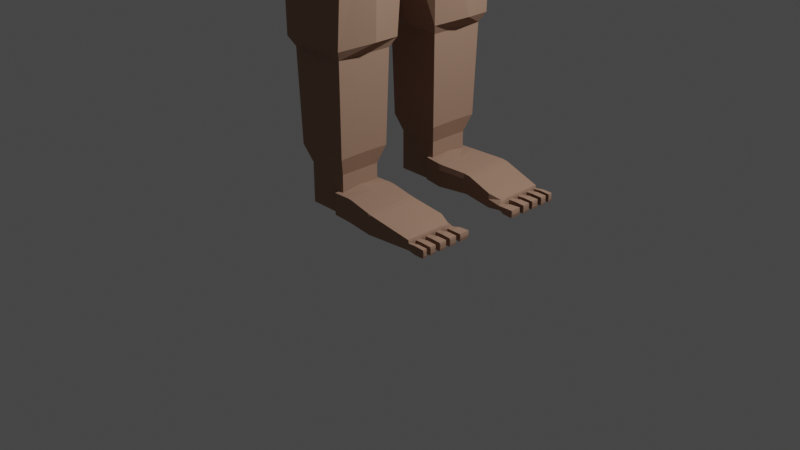 # Source: dwarf-2.blend  (saved by Blender 2.91.10; exported with 4.5.12 LTS)
import bpy
from mathutils import Matrix  # noqa: F401  (used for matrix-valued properties, if any)

bpy.ops.wm.read_factory_settings(use_empty=True)
scene = bpy.context.scene
scene.name = 'Scene'

# ---- collections
col_collection = bpy.data.collections.new('Collection'); scene.collection.children.link(col_collection)

# ---- materials (node trees are filled in below, after node groups)
mat_color_cara = bpy.data.materials.new('Color Cara')
mat_color_cara.alpha_threshold = 0.0
mat_color_cara.use_transparent_shadow = False
mat_color_cara.diffuse_color = (0.3672, 0.2257, 0.1604, 1.0)
mat_color_cara.roughness = 0.5
mat_color_cara.line_color = (0.0, 0.0, 0.0, 1.0)
mat_ojo = bpy.data.materials.new('Ojo')
mat_ojo.alpha_threshold = 0.0
mat_ojo.use_transparent_shadow = False
mat_ojo.roughness = 0.5
mat_material_001 = bpy.data.materials.new('Material.001')
mat_material_001.alpha_threshold = 0.0
mat_material_001.use_transparent_shadow = False
mat_material_001.roughness = 0.5
mat_material_003 = bpy.data.materials.new('Material.003')
mat_material_003.alpha_threshold = 0.0
mat_material_003.use_transparent_shadow = False
mat_material_003.roughness = 0.5

# ---- material node trees
mat_ojo.use_nodes = True; mat_ojo.node_tree.nodes.clear()
_N = mat_ojo.node_tree.nodes; _L = mat_ojo.node_tree.links
n0 = _N.new('ShaderNodeOutputMaterial'); n0.name = 'Material'; n0.location = (300, 300)
n1 = _N.new('ShaderNodeBsdfDiffuse'); n1.name = 'BSDF Difuso'; n1.location = (10, 300)
n1.inputs[0].default_value = (0.001031, 0.001031, 0.001031, 1.0)
_L.new(n1.outputs[0], n0.inputs[0])
n0.is_active_output = True
mat_material_001.use_nodes = True; mat_material_001.node_tree.nodes.clear()
_N = mat_material_001.node_tree.nodes; _L = mat_material_001.node_tree.links
n0 = _N.new('ShaderNodeOutputMaterial'); n0.name = 'Material'; n0.location = (300, 300)
n1 = _N.new('ShaderNodeBsdfDiffuse'); n1.name = 'BSDF Difuso'; n1.location = (10, 300)
n1.inputs[0].default_value = (0.7613, 0.7613, 0.7613, 1.0)
_L.new(n1.outputs[0], n0.inputs[0])
n0.is_active_output = True
mat_material_003.use_nodes = True; mat_material_003.node_tree.nodes.clear()
_N = mat_material_003.node_tree.nodes; _L = mat_material_003.node_tree.links
n0 = _N.new('ShaderNodeOutputMaterial'); n0.name = 'Material'; n0.location = (300, 300)
n1 = _N.new('ShaderNodeBsdfDiffuse'); n1.name = 'BSDF Difuso'; n1.location = (10, 300)
n1.inputs[0].default_value = (0.0668, 0.02875, 0.01445, 1.0)
_L.new(n1.outputs[0], n0.inputs[0])
n0.is_active_output = True

# ---- world
world_world = bpy.data.worlds.new('World'); scene.world = world_world
world_world.use_nodes = True; world_world.node_tree.nodes.clear()
_N = world_world.node_tree.nodes; _L = world_world.node_tree.links
n0 = _N.new('ShaderNodeOutputWorld'); n0.name = 'World Output'; n0.location = (300, 300)
n1 = _N.new('ShaderNodeBackground'); n1.name = 'Background'; n1.location = (10, 300)
n1.inputs[0].default_value = (0.05088, 0.05088, 0.05088, 1.0)
_L.new(n1.outputs[0], n0.inputs[0])
n0.is_active_output = True
world_world.color = (0.05088, 0.05088, 0.05088)
world_world.use_sun_shadow = False
world_world.sun_shadow_jitter_overblur = 0.0

# ---- cameras
cam_camera = bpy.data.cameras.new('Camera')
cam_camera.clip_end = 100.0
cam_camera.ortho_scale = 7.314

# ---- lights
light_light = bpy.data.lights.new('Light', 'POINT')
light_light.transmission_factor = 0.0
light_light.energy = 1000.0
light_light.shadow_soft_size = 0.1
light_light.shadow_maximum_resolution = 0.006
light_light.use_absolute_resolution = True

# ---- meshes
me_cube_001 = bpy.data.meshes.new('Cube.001')
me_cube_001.from_pydata([(0.5608, -0.7447, -1.424), (-0.5459, -0.6489, -1.374), (0.5557, -0.836, -0.008111), (-0.5218, -0.836, -0.008111), (0.7026, 0.0, -1.626), (0.06299, -0.8974, -1.568), (0.7108, -0.8519, -0.7613), (-0.5539, 0.0, -1.621), (-0.6553, -0.9583, -0.8643), (0.6921, 0.0, 0.1283), (0.08507, -0.9724, 0.1283), (-0.6125, 0.0, 0.1406), (-0.8293, 0.0, -0.8643), (0.09243, -1.146, -0.8643), (1.052, 0.0, -0.7876), (0.08507, 0.0, 0.4362), (0.5835, -0.8637, -0.1314), (-0.5495, -0.8637, -0.1314), (-0.7208, 0.0, -0.02274), (0.08507, -1.035, -0.02274), (0.7547, 0.0, -0.02274), (-0.7508, 0.0, -0.2491), (0.08507, -1.074, -0.2491), (0.8207, 0.0, -0.2491), (0.6683, -0.8067, -0.4209), (-0.5788, -0.8929, -0.3285), (0.6951, -0.954, -0.8643), (0.9351, -0.3304, -0.7598), (0.8121, -0.3276, -0.3652), (0.6127, -0.8918, -0.3285), (-0.7669, 0.0, -0.3707), (0.08507, -1.095, -0.3707), (0.8083, -0.3281, -0.4432), (0.6284, -0.9069, -0.4344), (-0.5945, -0.9086, -0.4344), (0.8561, 0.0, -0.3707), (0.6486, -0.8156, -0.4882), (-0.8142, 0.0, -0.7277), (0.08728, -1.147, -0.7277), (0.8797, -0.3298, -0.6722), (0.9602, 0.0, -0.7277), (0.6745, -0.9512, -0.7453), (-0.6406, -0.9547, -0.7453), (0.6732, -0.8419, -0.6857), (0.7383, -0.7933, -0.6275), (0.7281, -0.7798, -0.5146), (0.8484, -0.4078, -0.4806), (0.8946, -0.4101, -0.6169), (0.7329, -0.8282, -0.6591), (0.7114, -0.8052, -0.4862), (0.8512, -0.3783, -0.4468), (0.9137, -0.3798, -0.6473), (0.6151, -0.5644, -1.538), (0.6094, -0.5972, 0.04555), (-0.5187, -0.556, -1.557), (-0.5755, -0.5972, 0.07962), (-0.7237, -0.6659, -0.8643), (0.8133, -0.6774, -0.8643), (0.08507, -0.68, 0.2494), (-0.6169, -0.614, -0.08866), (0.6508, -0.614, -0.08866), (0.6945, -0.6311, -0.2972), (-0.6464, -0.6318, -0.2972), (0.799, -0.6468, -0.7607), (0.7249, -0.6182, -0.399), (-0.6623, -0.6413, -0.4094), (0.7114, -0.6238, -0.4705), (0.7545, -0.6404, -0.6804), (-0.7089, -0.6693, -0.7384), (0.7664, -0.6372, -0.4707), (0.8041, -0.6518, -0.6545), (0.7755, -0.6335, -0.5012), (0.7998, -0.6425, -0.6233), (-0.554, -0.4126, -1.584), (-0.5983, -0.4346, 0.1247), (-0.7688, -0.4735, -0.8643), (-0.6612, -0.4498, -0.06054), (-0.6909, -0.46, -0.2767), (-0.7069, -0.4654, -0.3929), (-0.7538, -0.4815, -0.7338), (0.6525, -0.4079, -1.576), (0.6447, -0.4402, 0.08085), (0.8929, -0.4861, -0.8643), (0.08507, -0.4876, 0.3291), (0.6951, -0.4498, -0.06054), (0.7483, -0.4596, -0.2767), (0.8571, -0.5118, -0.7603), (0.7621, -0.4942, -0.3846), (0.7528, -0.4977, -0.4589), (0.8079, -0.5079, -0.6769), (0.8026, -0.5268, -0.4605), (0.8508, -0.5357, -0.6514), (0.8066, -0.5372, -0.4924), (0.8402, -0.5433, -0.6206), (0.6325, -0.9108, -0.4619), (-0.5985, -0.9127, -0.4619), (0.6508, -0.8179, -0.5056), (-0.771, 0.0, -0.4022), (0.08507, -1.101, -0.4022), (0.8146, -0.3283, -0.4634), (0.8653, 0.0, -0.4022), (0.7133, -0.8072, -0.5015), (0.8567, -0.3784, -0.4645), (0.729, -0.781, -0.5245), (0.8525, -0.408, -0.4927), (0.7776, -0.6343, -0.512), (-0.6664, -0.6438, -0.4384), (0.8096, -0.5377, -0.5037), (-0.711, -0.4668, -0.4229), (-0.8095, 0.0, -0.6928), (0.08801, -1.137, -0.6928), (0.8727, -0.3296, -0.6498), (0.95, 0.0, -0.6928), (0.9076, -0.3796, -0.6277), (0.8901, -0.4098, -0.6036), (0.7974, -0.6416, -0.6114), (-0.7043, -0.6665, -0.7062), (0.8369, -0.5427, -0.6081), (-0.7492, -0.4799, -0.7005), (0.67, -0.9468, -0.7149), (-0.6361, -0.9502, -0.7149), (0.6708, -0.8393, -0.6664), (0.7308, -0.8259, -0.6422), (0.7373, -0.792, -0.6164), (0.6835, -0.9575, -0.9109), (-0.6496, -0.9604, -0.9079), (-0.8213, 0.0, -0.9146), (0.08949, -1.145, -0.9195), (1.036, 0.0, -0.827), (0.8004, -0.671, -0.9143), (-0.7171, -0.6727, -0.9106), (0.8773, -0.4824, -0.9165), (-0.7616, -0.4834, -0.9123), (-0.8103, 0.0, -0.9649), (0.08949, -1.13, -0.9747), (0.9716, 0.0, -0.9049), (0.7875, -0.6646, -0.9643), (-0.7076, -0.6655, -0.9568), (0.8616, -0.4788, -0.9687), (-0.7514, -0.4793, -0.9602), (0.6749, -0.947, -0.9575), (-0.641, -0.9485, -0.9515), (-0.5494, -0.2438, -1.618), (-0.608, -0.3524, 0.1332), (-0.8236, -0.2394, -0.8643), (-0.7151, -0.2499, -0.02631), (-0.7451, -0.2509, -0.2517), (-0.7612, -0.2514, -0.3728), (-0.8085, -0.2529, -0.7282), (0.6979, 0.0, -1.621), (0.6877, -0.249, 0.1238), (1.041, -0.257, -0.7945), (0.08507, -0.2535, 0.4261), (0.7491, -0.2499, -0.02631), (0.8138, -0.2508, -0.2517), (0.9278, -0.3476, -0.7598), (0.8074, -0.3433, -0.367), (0.8031, -0.3441, -0.4447), (0.8729, -0.3466, -0.6726), (0.8466, -0.3923, -0.4481), (0.9078, -0.3945, -0.6477), (0.8445, -0.42, -0.4817), (0.8895, -0.4226, -0.6173), (0.8485, -0.4202, -0.4937), (-0.7654, -0.2515, -0.4042), (-0.8038, -0.2528, -0.6935), (0.8851, -0.4224, -0.604), (1.021, -0.253, -0.8355), (-0.8156, -0.2531, -0.9144), (-0.8047, -0.2527, -0.9644), (0.9612, -0.2527, -0.9109), (0.6926, -0.2394, -1.616), (0.6827, -0.2711, 0.1188), (1.011, -0.2757, -0.8044), (0.08507, -0.2805, 0.4149), (0.7428, -0.273, -0.03026), (0.8063, -0.2749, -0.2546), (0.9196, -0.3665, -0.7599), (0.8021, -0.3607, -0.3691), (0.7972, -0.3619, -0.4463), (0.8654, -0.3652, -0.6731), (0.8415, -0.4078, -0.4495), (0.9012, -0.4108, -0.6481), (0.8401, -0.4335, -0.483), (0.8838, -0.4366, -0.6177), (0.844, -0.4338, -0.4949), (0.8795, -0.4363, -0.6045), (0.9972, -0.2762, -0.8415), (0.9497, -0.2788, -0.9176), (-0.5445, -0.2639, -1.614), (-0.6031, -0.3745, 0.1251), (-0.8173, -0.2664, -0.8643), (-0.7089, -0.273, -0.03026), (-0.7389, -0.275, -0.2546), (-0.7549, -0.2761, -0.3751), (-0.8021, -0.2793, -0.7289), (-0.7591, -0.2764, -0.4063), (-0.7975, -0.279, -0.6943), (-0.8094, -0.2797, -0.9142), (-0.7986, -0.2789, -0.964), (0.6735, -0.6204, 0.6374), (0.6593, -0.6837, 0.6232), (0.5345, -0.7199, 0.6593), (0.5345, -0.6423, 0.6914), (0.5345, 0.0, 0.741), (0.6955, 0.0, 0.6593), (0.6829, -0.5787, 0.6467), (0.5345, -0.5913, 0.7126), (0.693, -0.5339, 0.6568), (0.5345, -0.5364, 0.7353), (0.6943, -0.528, 0.6581), (0.5345, -0.5292, 0.7383), (0.2124, -0.8515, -1.525), (0.2264, -0.9314, 0.08734), (0.2702, -1.103, -0.8643), (0.2347, -0.9835, -0.05536), (0.2435, -1.019, -0.2729), (0.2482, -1.039, -0.3898), (0.262, -1.095, -0.733), (0.2494, -1.044, -0.4201), (0.2607, -1.09, -0.6994), (0.2647, -1.104, -0.9169), (0.2621, -1.09, -0.9695), (0.5719, -0.709, 0.6485), (0.5828, 0.0, 0.7165), (0.5762, -0.6357, 0.6752), (0.579, -0.5875, 0.6928), (0.5824, -0.5289, 0.7142), (0.582, -0.5356, 0.7118), (0.657, 0.0, 0.6788), (0.6403, -0.6256, 0.6503), (0.6474, -0.5817, 0.6625), (0.6561, -0.5283, 0.6773), (0.6551, -0.5345, 0.6756), (0.4418, -0.7812, -1.459), (0.4433, -0.8686, 0.02449), (0.55, -1.005, -0.8643), (0.4643, -0.9046, -0.1054), (0.4866, -0.9354, -0.3095), (0.4985, -0.9519, -0.4192), (0.5336, -1.0, -0.7411), (0.5016, -0.9562, -0.4476), (0.5302, -0.9957, -0.7096), (0.5405, -1.007, -0.913), (0.5339, -0.9958, -0.9616), (0.6295, -0.6923, 0.6318), (-0.7477, 0.0, -1.252), (0.08562, -1.034, -1.289), (0.8565, 0.0, -1.248), (0.7142, -0.628, -1.249), (-0.6532, -0.6242, -1.22), (0.7723, -0.4578, -1.266), (-0.6935, -0.4556, -1.234), (0.6264, -0.8544, -1.223), (-0.5914, -0.8481, -1.2), (0.8485, -0.2507, -1.25), (-0.7425, -0.2505, -1.25), (-0.7369, -0.2742, -1.248), (0.8397, -0.2746, -1.252), (0.2479, -0.9801, -1.27), (0.4971, -0.8973, -1.239), (-0.3275, -0.7932, -1.45), (-0.2841, -0.8894, 0.04531), (-0.3641, -1.04, -0.8643), (-0.3671, 0.0, 0.3016), (-0.3671, 0.0, -1.729), (-0.301, -0.9308, -0.08885), (-0.3188, -0.9639, -0.2974), (-0.3283, -0.9818, -0.4095), (-0.3564, -1.034, -0.7384), (-0.3168, -0.6296, 0.1461), (-0.3608, -0.4172, -1.731), (-0.3382, -0.4587, 0.2124), (-0.3308, -0.9864, -0.4385), (-0.3536, -1.029, -0.7062), (-0.3618, -1.041, -0.9125), (-0.3566, -1.028, -0.9606), (-0.3644, -0.2508, 0.2932), (-0.3644, -0.2494, -1.726), (-0.3613, -0.2748, 0.2838), (-0.3613, -0.2718, -1.722), (-0.3262, -0.9209, -1.235), (-0.07715, 0.0, 0.3879), (-0.05909, -0.6619, 0.2124), (-0.0668, -0.4772, 0.2872), (-0.07617, -0.2525, 0.3784), (-0.07509, -0.2785, 0.3679), (-0.0771, -0.86, -1.526), (-0.04738, -0.9426, 0.09852), (-0.07421, -1.121, -0.8643), (-0.05343, -0.9976, -0.04646), (-0.05981, -1.035, -0.2664), (-0.06324, -1.055, -0.3846), (-0.0733, -1.113, -0.7315), (-0.06413, -1.06, -0.4152), (-0.07232, -1.107, -0.6976), (-0.07527, -1.121, -0.917), (-0.07339, -1.107, -0.9696), (-0.06213, -0.9934, -1.27), (-0.006041, 0.0, -2.385), (0.003629, -0.2354, -2.273), (0.1743, -0.6264, -1.988), (0.03323, -0.6505, -1.999), (0.02432, -0.4803, -2.038), (0.006165, -0.2662, -2.241), (0.4883, 0.0, -1.988), (0.4348, -0.5947, -1.94), (0.4585, -0.4535, -1.969), (0.4875, -0.2821, -1.987), (0.4841, -0.3019, -1.986), (-0.1874, 0.0, -2.378), (-0.4412, 0.0, -2.087), (-0.09462, -0.6312, -1.973), (-0.3322, -0.5973, -1.912), (-0.118, -0.4687, -2.007), (-0.3735, -0.4479, -1.944), (-0.1613, -0.2363, -2.22), (-0.4385, -0.2444, -2.084), (-0.1559, -0.2655, -2.19), (-0.4328, -0.2682, -2.071), (0.08346, -0.7241, -1.793), (0.09449, -0.6272, -1.84), (0.2171, -0.6067, -1.812), (0.2373, -0.698, -1.755), (0.5557, 0.0, -1.709), (0.4217, 0.0, -1.83), (0.3733, -0.5726, -1.768), (0.4818, -0.6439, -1.612), (0.3943, -0.4503, -1.794), (0.5198, -0.4341, -1.663), (0.5523, -0.248, -1.705), (0.4197, -0.3016, -1.825), (0.4168, -0.3187, -1.821), (0.5486, -0.2695, -1.7), (-0.2186, -0.5806, -1.754), (-0.3104, -0.6622, -1.72), (-0.3741, -0.5952, -1.714), (-0.2412, -0.535, -1.708), (-0.01784, -0.6105, -1.809), (-0.0581, -0.7003, -1.791), (-0.06958, 0.9689, -6.537), (-0.09078, 0.7259, -2.167), (0.4067, 0.7716, -6.537), (0.1419, 0.5764, -2.064), (0.6039, 0.0, -6.537), (0.2289, 0.0, -1.942), (-0.5084, 0.0, -6.537), (-0.2688, 0.0, -1.885), (-0.5458, 0.7716, -6.537), (-0.3183, 0.58, -2.103), (-0.06958, 1.03, -2.3), (0.4473, 0.7988, -2.272), (0.5452, 0.0, -1.965), (-0.5313, 0.0, -1.909), (-0.6137, 0.777, -2.294), (0.8846, 0.9938, -2.917), (1.168, 0.0, -2.836), (-0.8745, 0.0, -2.836), (-0.7644, 0.9938, -2.836), (-0.06555, 1.283, -2.836), (1.58, 1.473, -4.056), (1.87, 0.0, -4.056), (-0.8745, 0.0, -4.056), (-0.7644, 0.9938, -4.056), (-0.06555, 1.763, -4.056), (1.251, 1.225, -5.927), (1.472, 0.0, -5.927), (-0.702, 0.0, -5.927), (-0.6038, 0.8298, -5.927), (-0.06931, 1.446, -5.927), (-0.0666, 1.713, -4.578), (1.604, 1.476, -4.578), (1.842, 0.0, -4.578), (-0.7542, 0.0, -4.578), (-0.6399, 0.8684, -4.578), (-0.06555, 1.55, -3.355), (1.381, 1.261, -3.355), (1.67, 0.0, -3.355), (-0.8745, 0.0, -3.355), (-0.7644, 0.9938, -3.355), (-0.07223, 1.461, -2.736), (-0.03077, 1.299, -2.274), (0.3555, 1.293, -2.274), (0.4514, 1.454, -2.791), (-0.02166, 4.2, -2.909), (0.4675, 4.2, -2.909), (0.4816, 4.167, -2.902), (-0.07847, 4.157, -2.9), (-0.08875, 2.911, -2.628), (0.4919, 2.921, -2.631), (-0.09755, 2.803, -2.602), (0.5434, 2.804, -2.602), (-0.09208, 1.559, -2.524), (0.4896, 1.611, -2.532), (0.5434, 2.593, -2.593), (-0.09755, 2.591, -2.593), (0.4919, 3.197, -2.691), (-0.08875, 3.186, -2.689), (0.2226, 4.147, -3.136), (0.2226, 4.247, -2.681), (0.2226, 4.161, -2.662), (0.2226, 4.062, -3.118), (0.2226, 2.975, -2.394), (0.2226, 2.872, -2.869), (0.2157, 2.813, -2.29), (0.2004, 2.79, -2.899), (0.2106, 1.65, -2.268), (0.1953, 1.628, -2.814), (0.2004, 2.588, -2.89), (0.2157, 2.611, -2.281), (0.2226, 3.135, -2.926), (0.2226, 3.238, -2.451), (0.0118, 4.189, -2.886), (0.2581, 4.183, -3.117), (0.2226, 4.247, -2.681), (0.5009, 4.193, -2.882), (0.5445, 4.454, -3.168), (-0.01233, 4.155, -3.102), (0.003856, 4.147, -3.136), (0.003856, 4.247, -2.681), (-0.01233, 4.24, -2.715), (0.4413, 4.147, -3.136), (0.4576, 4.155, -3.102), (0.4576, 4.24, -2.715), (0.4413, 4.247, -2.681), (0.003856, 4.062, -3.118), (-0.0191, 4.074, -3.091), (-0.0191, 4.161, -2.692), (0.003856, 4.161, -2.662), (0.4596, 4.078, -3.086), (0.4413, 4.062, -3.118), (0.4413, 4.161, -2.662), (0.4596, 4.162, -2.697), (-0.005951, 2.872, -2.869), (-0.02873, 2.876, -2.84), (0.4511, 2.975, -2.394), (0.4694, 2.967, -2.427), (-0.005951, 2.975, -2.394), (-0.02873, 2.967, -2.422), (0.4511, 2.872, -2.869), (0.4694, 2.879, -2.835), (-0.02834, 2.788, -2.867), (-0.04943, 2.789, -2.833), (0.4684, 2.811, -2.337), (0.49, 2.81, -2.37), (-0.04943, 2.81, -2.371), (-0.02842, 2.811, -2.337), (0.49, 2.79, -2.834), (0.4683, 2.788, -2.866), (-0.04463, 1.617, -2.748), (-0.02339, 1.625, -2.782), (0.4745, 1.639, -2.329), (0.4527, 1.642, -2.279), (-0.02348, 1.648, -2.284), (-0.04463, 1.637, -2.305), (0.454, 1.652, -2.783), (0.4761, 1.649, -2.75), (-0.04943, 2.607, -2.362), (-0.02842, 2.609, -2.328), (0.49, 2.586, -2.824), (0.4683, 2.586, -2.857), (-0.04943, 2.586, -2.824), (-0.02834, 2.586, -2.858), (0.49, 2.607, -2.361), (0.4684, 2.609, -2.328), (-0.02873, 3.232, -2.48), (-0.005951, 3.238, -2.451), (0.4694, 3.143, -2.893), (0.4511, 3.135, -2.926), (-0.02873, 3.141, -2.897), (-0.005951, 3.135, -2.926), (0.4694, 3.232, -2.485), (0.4511, 3.238, -2.451), (0.02486, 4.181, -3.119), (0.02486, 4.181, -3.119), (0.4558, 4.247, -2.681), (0.4558, 4.247, -2.681), (0.4913, 4.185, -3.115), (0.4913, 4.185, -3.115), (-0.01066, 4.247, -2.681), (-0.01066, 4.247, -2.681), (0.223, 4.828, -3.046), (0.5314, 4.296, -2.884), (-0.02019, 4.292, -2.888), (0.2575, 4.285, -3.149), (0.2226, 4.353, -2.673), (-0.04046, 4.353, -2.673), (-0.04046, 4.353, -2.673), (0.4856, 4.353, -2.673), (0.4856, 4.353, -2.673), (-0.005464, 4.283, -3.151), (-0.005464, 4.283, -3.151), (0.5206, 4.287, -3.147), (0.5206, 4.287, -3.147), (0.5686, 4.66, -2.891), (-0.06284, 4.655, -2.897), (0.3947, 4.664, -3.195), (0.2226, 4.716, -2.713), (-0.07856, 4.716, -2.713), (-0.07856, 4.716, -2.713), (0.5237, 4.716, -2.713), (0.5237, 4.716, -2.713), (-0.04598, 4.645, -3.198), (-0.04598, 4.645, -3.198), (0.5653, 4.665, -3.194), (0.5653, 4.665, -3.194), (0.5117, 4.828, -3.046), (-0.06917, 4.837, -3.047), (0.1943, 4.677, -3.148), (0.2226, 4.883, -2.776), (-0.0528, 4.883, -2.776), (-0.0528, 4.883, -2.776), (0.4979, 4.883, -2.776), (0.4979, 4.883, -2.776), (-0.08103, 4.677, -3.148), (0.4697, 4.677, -3.148), (0.4697, 4.677, -3.148), (0.3955, 4.452, -3.168), (-0.02572, 4.464, -3.174), (-0.02572, 4.464, -3.174), (-0.05951, 4.535, -2.693), (-0.04151, 4.474, -2.893), (0.5445, 4.454, -3.168), (0.55, 4.478, -2.887), (0.5046, 4.535, -2.693), (-0.05951, 4.535, -2.693), (0.2226, 4.535, -2.693), (0.5046, 4.535, -2.693), (0.3673, 4.828, -3.046), (0.2228, 4.855, -2.911), (0.4979, 4.883, -2.776), (0.5048, 4.855, -2.911), (0.3602, 4.883, -2.776), (0.07807, 4.828, -3.046), (0.07807, 4.883, -2.776), (0.07807, 4.855, -2.912), (-0.05935, 4.855, -2.912), (0.2228, 4.855, -2.911), (0.3638, 4.855, -2.911), (0.3706, 4.883, -2.776), (0.3714, 4.855, -2.911), (0.3492, 4.883, -2.776), (0.3501, 4.855, -2.911), (0.2297, 4.883, -2.776), (0.2288, 4.855, -2.911), (0.2135, 4.855, -2.911), (0.2135, 4.883, -2.776), (0.08712, 4.855, -2.912), (0.08626, 4.883, -2.776), (0.07004, 4.855, -2.912), (0.07004, 4.883, -2.776), (0.3747, 5.181, -2.86), (0.3755, 5.154, -2.995), (0.5089, 5.154, -2.994), (0.502, 5.181, -2.86), (0.502, 5.181, -2.86), (0.502, 5.181, -2.86), (-0.03605, 5.186, -2.851), (-0.0426, 5.158, -2.987), (0.08679, 5.158, -2.986), (0.08679, 5.186, -2.851), (-0.03605, 5.186, -2.851), (0.103, 5.186, -2.851), (0.1039, 5.158, -2.986), (0.2302, 5.158, -2.986), (0.2302, 5.186, -2.851), (0.366, 5.186, -2.851), (0.2464, 5.186, -2.851), (0.2456, 5.158, -2.986), (0.3668, 5.158, -2.986), (0.396, 4.899, -3.518), (0.5123, 4.9, -3.517), (0.5194, 4.518, -3.291), (0.5374, 4.695, -3.336), (0.3961, 4.694, -3.337), (0.3966, 4.517, -3.292), (0.5219, 4.667, -3.445), (0.5392, 4.843, -3.398), (0.4008, 4.842, -3.399), (0.4029, 4.666, -3.446), (0.5618, 4.674, -3.226), (0.3995, 4.672, -3.226), (0.4002, 4.47, -3.201), (0.5419, 4.471, -3.2), (0.4524, 4.962, -3.463), (0.4423, 4.958, -3.486), (0.5715, 4.959, -3.485), (0.5874, 4.963, -3.462), (0.1422, 0.5718, -2.022), (-0.09074, 0.7258, -2.131), (0.2287, 0.0, -1.939), (-0.3153, 0.5735, -2.056), (-0.2601, 0.0, -1.873), (-0.004888, 0.0, -2.401), (0.004454, -0.2355, -2.291), (0.1753, -0.6278, -1.991), (0.03324, -0.6521, -2.005), (0.02457, -0.4808, -2.052), (0.006915, -0.2663, -2.26), (0.4918, 0.0, -1.993), (0.4378, -0.5959, -1.946), (0.4617, -0.4537, -1.974), (0.4909, -0.281, -1.993), (0.4875, -0.3009, -1.992), (-0.1929, 0.3776, -9.425), (-0.355, 0.2155, -6.705), (-0.1929, 0.8089, -9.425), (-0.355, 0.8835, -6.705), (0.2385, 0.3776, -9.427), (0.4006, 0.2155, -6.705), (0.2385, 0.8089, -9.427), (0.4006, 0.8835, -6.705), (-0.39, 0.1805, -6.855), (-0.39, 0.9185, -6.855), (0.4356, 0.9185, -6.855), (0.4356, 0.1805, -6.855), (-0.3312, 0.9473, -8.179), (0.3768, 0.9473, -8.179), (0.3768, 0.2392, -8.179), (-0.3312, 0.2392, -8.179), (-0.255, 0.8711, -9.24), (0.3007, 0.8711, -9.24), (0.3007, 0.3154, -9.24), (-0.255, 0.3154, -9.24), (-0.2776, 0.2928, -8.28), (-0.2776, 0.8937, -8.28), (0.3233, 0.8937, -8.28), (0.3233, 0.2928, -8.28), (-0.1929, 0.5933, -9.425), (-0.355, 0.5933, -6.705), (0.2385, 0.5933, -9.425), (0.4006, 0.5933, -6.705), (0.5072, 0.5933, -6.855), (-0.4401, 0.5933, -6.855), (-0.3813, 0.5933, -8.179), (0.4813, 0.5933, -8.14), (0.3007, 0.5933, -9.233), (0.3233, 0.5933, -8.28), (0.02282, 0.8089, -9.425), (0.02282, 0.8835, -6.705), (0.02282, 0.3776, -9.425), (0.02282, 0.0, -6.705), (0.02282, 0.0, -6.855), (0.02282, 0.981, -6.855), (0.02282, 1.01, -8.179), (0.02282, 0.1789, -8.179), (0.02282, 0.3154, -9.233), (0.02282, 0.8711, -9.233), (0.02282, 0.2928, -8.28), (0.02282, 0.8937, -8.28), (-0.429, 0.4884, -9.268), (-0.429, 0.6982, -9.268), (-0.4235, 0.5933, -9.325), (-0.4539, 0.7018, -8.329), (-0.4539, 0.4847, -8.329), (-0.4468, 0.5933, -8.235), (-0.1929, 0.5933, -9.624), (-0.1929, 0.3776, -9.624), (0.02282, 0.8089, -9.625), (-0.1929, 0.8089, -9.624), (0.2385, 0.5933, -9.625), (0.02282, 0.3776, -9.625), (0.2385, 0.5933, -9.58), (-0.1929, 0.5933, -9.844), (-0.1929, 0.3776, -9.844), (0.02282, 0.8089, -9.844), (-0.1929, 0.8089, -9.844), (0.2385, 0.5933, -9.844), (0.2385, 0.8089, -9.844), (0.02282, 0.3776, -9.844), (0.2385, 0.3776, -9.844), (0.02282, 0.5933, -9.844), (0.2385, 0.5933, -9.835), (0.1878, 0.3423, -9.835), (0.1878, 0.8682, -9.835), (1.19, 0.6002, -9.835), (1.2, 0.317, -9.824), (1.189, 0.8367, -9.837), (0.432, 0.5933, -9.844), (0.3916, 0.3183, -9.844), (0.3916, 0.8682, -9.844), (0.749, 0.5933, -9.831), (0.7256, 0.3666, -9.831), (0.7256, 0.9257, -9.831), (1.062, 0.5933, -9.698), (1.062, 0.5933, -9.844), (1.059, 0.3183, -9.844), (1.188, 0.8653, -9.837), (1.19, 0.4722, -9.836), (1.189, 0.7268, -9.838), (1.2, 0.383, -9.824), (1.19, 0.5241, -9.836), (1.19, 0.6512, -9.835), (1.189, 0.7745, -9.838), (0.02282, 0.8089, -9.759), (0.02282, 0.3776, -9.759), (0.2385, 0.3776, -9.759), (-0.1929, 0.8089, -9.759), (-0.1929, 0.3776, -9.759), (-0.1929, 0.5933, -9.759), (0.2385, 0.8089, -9.759), (0.1878, 0.3423, -9.759), (0.1878, 0.8682, -9.759), (1.19, 0.6002, -9.768), (1.2, 0.317, -9.779), (1.189, 0.8367, -9.766), (0.3916, 0.8682, -9.759), (0.3916, 0.3183, -9.759), (0.7256, 0.9257, -9.759), (0.7256, 0.3666, -9.759), (1.188, 0.8653, -9.766), (1.059, 0.3183, -9.759), (1.19, 0.4722, -9.766), (1.189, 0.7268, -9.765), (1.2, 0.383, -9.779), (1.19, 0.5241, -9.766), (1.19, 0.6512, -9.768), (1.189, 0.7745, -9.765), (1.229, 0.3125, -9.775), (1.229, 0.388, -9.775), (1.229, 0.388, -9.827), (1.229, 0.3125, -9.827), (1.263, 0.3006, -9.767), (1.263, 0.4003, -9.836), (1.263, 0.4003, -9.767), (1.263, 0.3006, -9.836), (1.384, 0.3007, -9.792), (1.378, 0.2945, -9.762), (1.378, 0.2945, -9.84), (1.384, 0.3007, -9.811), (1.378, 0.4077, -9.84), (1.384, 0.4016, -9.811), (1.378, 0.4077, -9.762), (1.384, 0.4016, -9.792), (1.218, 0.5275, -9.838), (1.218, 0.4692, -9.838), (1.218, 0.5275, -9.764), (1.218, 0.4692, -9.764), (1.274, 0.5369, -9.847), (1.274, 0.5369, -9.756), (1.274, 0.4604, -9.756), (1.274, 0.4604, -9.847), (1.384, 0.834, -9.821), (1.379, 0.8292, -9.844), (1.378, 0.8751, -9.844), (1.383, 0.8703, -9.821), (1.378, 0.8751, -9.759), (1.383, 0.8703, -9.782), (1.384, 0.4629, -9.821), (1.379, 0.458, -9.844), (1.379, 0.5406, -9.844), (1.384, 0.5358, -9.821), (1.379, 0.5406, -9.759), (1.384, 0.5358, -9.782), (1.384, 0.5918, -9.821), (1.379, 0.5869, -9.844), (1.379, 0.6667, -9.844), (1.384, 0.662, -9.821), (1.379, 0.6667, -9.759), (1.384, 0.662, -9.782), (1.384, 0.7223, -9.821), (1.379, 0.7175, -9.844), (1.379, 0.7861, -9.844), (1.384, 0.7813, -9.821), (1.379, 0.7861, -9.759), (1.384, 0.7813, -9.782), (1.384, 0.5918, -9.782), (1.379, 0.5869, -9.759), (1.384, 0.834, -9.782), (1.379, 0.8292, -9.759), (1.384, 0.4629, -9.782), (1.379, 0.458, -9.759), (1.384, 0.7223, -9.782), (1.379, 0.7175, -9.759), (1.275, 0.5886, -9.757), (1.275, 0.5886, -9.846), (1.275, 0.6638, -9.846), (1.275, 0.6638, -9.757), (1.212, 0.5981, -9.766), (1.212, 0.5981, -9.836), (1.212, 0.6535, -9.836), (1.212, 0.6535, -9.766), (1.275, 0.7181, -9.847), (1.275, 0.7841, -9.847), (1.275, 0.7181, -9.756), (1.275, 0.7841, -9.756), (1.21, 0.7242, -9.841), (1.21, 0.7242, -9.762), (1.21, 0.7773, -9.841), (1.21, 0.7773, -9.762), (1.276, 0.8306, -9.846), (1.275, 0.8724, -9.846), (1.276, 0.8306, -9.756), (1.275, 0.8724, -9.756), (1.207, 0.8354, -9.839), (1.207, 0.8354, -9.764), (1.206, 0.8668, -9.839), (1.206, 0.8668, -9.764), (0.2385, 0.8016, -9.626), (0.2385, 0.8089, -9.649), (0.2337, 0.8089, -9.625), (0.2385, 0.8089, -9.601), (0.2385, 0.3776, -9.685), (0.2385, 0.3834, -9.625), (0.2385, 0.3776, -9.601), (0.2337, 0.3776, -9.625), (0.1857, 0.8634, -9.609), (0.1878, 0.8682, -9.634), (0.1878, 0.3423, -9.659), (0.187, 0.3475, -9.597), (1.189, 0.5976, -9.756), (1.182, 0.5933, -9.735), (1.182, 0.8336, -9.735), (1.188, 0.8358, -9.757), (1.191, 0.3449, -9.749), (1.182, 0.3602, -9.735), (0.3916, 0.8682, -9.626), (0.3916, 0.3183, -9.664), (0.7256, 0.9257, -9.644), (0.7256, 0.3666, -9.68), (1.184, 0.8636, -9.736), (1.187, 0.8661, -9.757), (1.059, 0.3183, -9.756), (1.059, 0.3234, -9.698), (1.182, 0.4664, -9.735), (1.189, 0.4702, -9.756), (1.182, 0.7229, -9.735), (1.188, 0.7257, -9.757), (1.182, 0.4115, -9.735), (1.191, 0.4031, -9.749), (1.182, 0.5298, -9.735), (1.189, 0.5261, -9.756), (1.182, 0.6581, -9.735), (1.189, 0.6537, -9.756), (1.182, 0.7783, -9.735), (1.188, 0.7755, -9.757), (0.4007, 0.5933, -9.598), (0.4632, 0.5933, -9.604), (0.718, 0.5933, -9.62), (0.78, 0.5933, -9.629), (0.3611, 0.8634, -9.603), (0.4228, 0.8686, -9.604), (0.3916, 0.8682, -9.626), (0.4243, 0.328, -9.604), (0.3616, 0.327, -9.601), (0.3916, 0.3183, -9.663), (0.6953, 0.9156, -9.62), (0.7572, 0.9169, -9.63), (0.7256, 0.9257, -9.644), (0.7567, 0.3672, -9.629), (0.6946, 0.3671, -9.62), (0.7256, 0.3667, -9.68), (-0.06632, 0.9365, -6.63), (0.3769, 0.7529, -6.63), (0.5605, 0.0, -6.63), (-0.4747, 0.0, -6.63), (-0.5095, 0.7529, -6.63), (0.5238, 5.429, -3.028), (0.5265, 5.46, -3.05), (0.5265, 5.46, -3.05), (0.524, 5.431, -3.03), (0.5308, 5.403, -3.165), (0.4992, 5.439, -3.153), (0.5265, 5.46, -3.05), (0.524, 5.431, -3.03), (0.4316, 5.46, -3.05), (0.3966, 5.431, -3.03), (0.3975, 5.403, -3.165), (0.4322, 5.439, -3.153), (0.006376, 5.438, -3.026), (0.01115, 5.466, -3.045), (0.01115, 5.466, -3.045), (0.006205, 5.437, -3.025), (0.1149, 5.438, -3.026), (0.08563, 5.46, -3.077), (0.03948, 5.449, -3.132), (0.0005857, 5.413, -3.146), (0.08563, 5.449, -3.132), (0.1149, 5.413, -3.146), (0.3583, 5.461, -3.075), (0.3882, 5.44, -3.024), (0.389, 5.414, -3.15), (0.3587, 5.448, -3.137), (0.3125, 5.461, -3.075), (0.2769, 5.44, -3.024), (0.2761, 5.414, -3.151), (0.3122, 5.448, -3.137), (0.2342, 5.46, -3.075), (0.2631, 5.439, -3.024), (0.2631, 5.413, -3.151), (0.2342, 5.448, -3.137), (0.1449, 5.413, -3.151), (0.1817, 5.448, -3.137), (0.1813, 5.46, -3.075), (0.1441, 5.439, -3.024), (0.5444, 0.7768, -6.483), (0.7438, 0.0, -6.483), (-0.5258, 0.0, -6.483), (-0.551, 0.7768, -6.483), (-0.06956, 0.9762, -6.483)], [], [(270, 55, 3, 262), (60, 53, 2, 16), (266, 262, 3, 17), (168, 144, 12, 126), (145, 143, 11, 18), (275, 263, 8, 125), (221, 214, 13, 127), (215, 213, 10, 19), (129, 57, 26, 124), (174, 83, 207, 209), (322, 321, 302, 301), (216, 215, 19, 22), (146, 145, 18, 21), (267, 266, 17, 25), (61, 60, 16, 29), (66, 64, 24, 36), (268, 267, 25, 34), (147, 146, 21, 30), (217, 216, 22, 31), (63, 6, 26, 57), (39, 27, 14, 40), (36, 24, 29, 33), (156, 28, 23, 154), (96, 36, 33, 94), (28, 32, 35, 23), (219, 217, 31, 98), (164, 147, 30, 97), (273, 268, 34, 95), (158, 39, 51, 160), (63, 67, 43, 6), (263, 269, 42, 8), (144, 148, 37, 12), (214, 218, 38, 13), (6, 43, 41, 26), (111, 39, 40, 112), (105, 71, 45, 103), (66, 36, 49, 69), (121, 43, 48, 122), (99, 32, 50, 102), (103, 45, 49, 101), (161, 46, 50, 159), (114, 47, 51, 113), (72, 44, 48, 70), (93, 72, 70, 91), (45, 71, 69, 49), (88, 66, 69, 90), (107, 92, 71, 105), (8, 42, 68, 56), (86, 89, 67, 63), (43, 67, 70, 48), (95, 34, 65, 106), (24, 64, 61, 29), (86, 63, 57, 82), (34, 25, 62, 65), (88, 87, 64, 66), (85, 84, 60, 61), (25, 17, 59, 62), (15, 152, 211, 204), (131, 82, 57, 129), (17, 3, 55, 59), (125, 8, 56, 130), (84, 81, 53, 60), (272, 74, 55, 270), (339, 287, 261, 335), (280, 271, 73, 189), (279, 190, 74, 272), (175, 172, 81, 84), (187, 173, 82, 131), (2, 53, 200, 201), (176, 175, 84, 85), (179, 178, 87, 88), (177, 86, 82, 173), (177, 180, 89, 86), (185, 183, 92, 107), (179, 88, 90, 181), (184, 93, 91, 182), (71, 92, 90, 69), (56, 68, 79, 75), (67, 89, 91, 70), (106, 65, 78, 108), (64, 87, 85, 61), (65, 62, 77, 78), (62, 59, 76, 77), (59, 55, 74, 76), (130, 56, 75, 132), (116, 106, 108, 118), (186, 185, 107, 117), (120, 95, 106, 116), (117, 107, 105, 115), (46, 104, 102, 50), (123, 103, 101, 122), (111, 99, 102, 113), (36, 96, 101, 49), (115, 105, 103, 123), (32, 99, 100, 35), (274, 273, 95, 120), (165, 164, 97, 109), (220, 219, 98, 110), (121, 96, 94, 119), (43, 121, 119, 41), (218, 220, 110, 38), (148, 165, 109, 37), (269, 274, 120, 42), (72, 115, 123, 44), (39, 111, 113, 51), (44, 123, 122, 48), (93, 117, 115, 72), (42, 120, 116, 68), (184, 186, 117, 93), (68, 116, 118, 79), (104, 114, 113, 102), (96, 121, 122, 101), (99, 111, 112, 100), (137, 130, 132, 139), (188, 187, 131, 138), (141, 125, 130, 137), (138, 131, 129, 136), (136, 129, 124, 140), (222, 221, 127, 134), (276, 275, 125, 141), (169, 168, 126, 133), (256, 169, 133, 246), (281, 276, 141, 254), (259, 222, 134, 247), (249, 136, 140, 253), (251, 138, 136, 249), (254, 141, 137, 250), (258, 188, 138, 251), (250, 137, 139, 252), (248, 135, 170, 255), (257, 199, 169, 256), (199, 198, 168, 169), (135, 128, 167, 170), (47, 114, 166, 162), (195, 197, 165, 148), (197, 196, 164, 165), (114, 104, 163, 166), (47, 162, 160, 51), (32, 157, 159, 50), (104, 46, 161, 163), (27, 39, 158, 155), (27, 155, 151, 14), (32, 28, 156, 157), (23, 20, 153, 154), (172, 150, 210, 208), (128, 14, 151, 167), (20, 9, 150, 153), (264, 11, 143, 277), (265, 278, 142, 7), (183, 161, 159, 181), (191, 195, 148, 144), (180, 158, 160, 182), (196, 194, 147, 164), (178, 156, 154, 176), (194, 193, 146, 147), (193, 192, 145, 146), (192, 190, 143, 145), (198, 191, 144, 168), (132, 75, 191, 198), (76, 74, 190, 192), (77, 76, 192, 193), (78, 77, 193, 194), (87, 178, 176, 85), (108, 78, 194, 196), (89, 180, 182, 91), (75, 79, 195, 191), (92, 183, 181, 90), (118, 108, 196, 197), (79, 118, 197, 195), (139, 132, 198, 199), (252, 139, 199, 257), (255, 170, 188, 258), (170, 167, 187, 188), (162, 166, 186, 184), (166, 163, 185, 186), (162, 184, 182, 160), (157, 179, 181, 159), (163, 161, 183, 185), (155, 158, 180, 177), (155, 177, 173, 151), (157, 156, 178, 179), (154, 153, 175, 176), (83, 58, 203, 207), (167, 151, 173, 187), (153, 150, 172, 175), (277, 143, 190, 279), (278, 280, 189, 142), (225, 203, 202, 223), (226, 207, 203, 225), (228, 209, 207, 226), (224, 204, 211, 227), (227, 211, 209, 228), (58, 10, 202, 203), (53, 81, 206, 200), (152, 174, 209, 211), (150, 9, 205, 210), (81, 172, 208, 206), (235, 2, 201, 245), (10, 213, 223, 202), (232, 227, 228, 233), (229, 224, 227, 232), (233, 228, 226, 231), (231, 226, 225, 230), (230, 225, 223, 245), (321, 338, 312, 302), (327, 234, 212, 323), (260, 244, 222, 259), (244, 243, 221, 222), (240, 242, 220, 218), (242, 241, 219, 220), (4, 149, 330, 324), (336, 335, 261, 1, 54), (236, 240, 218, 214), (241, 239, 217, 219), (239, 238, 216, 217), (238, 237, 215, 216), (326, 322, 301, 306), (237, 235, 213, 215), (243, 236, 214, 221), (124, 26, 236, 243), (16, 2, 235, 237), (171, 80, 329, 333), (29, 16, 237, 238), (33, 29, 238, 239), (94, 33, 239, 241), (26, 41, 240, 236), (328, 326, 306, 307), (332, 328, 307, 309), (119, 94, 241, 242), (41, 119, 242, 240), (140, 124, 243, 244), (253, 140, 244, 260), (325, 331, 308, 305), (331, 332, 309, 308), (200, 230, 245, 201), (206, 231, 230, 200), (208, 233, 231, 206), (205, 229, 232, 210), (210, 232, 233, 208), (213, 235, 245, 223), (0, 253, 260, 234), (234, 260, 259, 212), (149, 255, 258, 171), (73, 252, 257, 189), (189, 257, 256, 142), (4, 248, 255, 149), (54, 250, 252, 73), (171, 258, 251, 80), (1, 254, 250, 54), (80, 251, 249, 52), (52, 249, 253, 0), (212, 259, 247, 5), (261, 281, 254, 1), (142, 256, 246, 7), (287, 298, 281, 261), (278, 265, 311, 317), (285, 277, 279, 286), (334, 337, 271, 315, 313), (282, 264, 277, 285), (298, 297, 276, 281), (297, 296, 275, 276), (293, 295, 274, 269), (295, 294, 273, 274), (286, 279, 272, 284), (271, 280, 319, 315), (149, 171, 333, 330), (284, 272, 270, 283), (289, 293, 269, 263), (294, 292, 268, 273), (292, 291, 267, 268), (291, 290, 266, 267), (296, 289, 263, 275), (290, 288, 262, 266), (283, 270, 262, 288), (338, 334, 313, 312), (323, 212, 5, 320), (58, 283, 288, 10), (19, 10, 288, 290), (127, 13, 289, 296), (22, 19, 290, 291), (31, 22, 291, 292), (98, 31, 292, 294), (13, 38, 293, 289), (83, 284, 283, 58), (52, 0, 234, 327), (271, 337, 336, 54, 73), (174, 286, 284, 83), (110, 98, 294, 295), (38, 110, 295, 293), (134, 127, 296, 297), (247, 134, 297, 298), (15, 282, 285, 152), (280, 278, 317, 319), (152, 285, 286, 174), (80, 52, 327, 329), (5, 247, 298, 287), (301, 302, 596, 595), (309, 307, 601, 603), (304, 300, 594, 598), (307, 306, 600, 601), (300, 299, 593, 594), (308, 309, 603, 602), (303, 304, 598, 597), (306, 301, 595, 600), (316, 318, 319, 317), (310, 316, 317, 311), (318, 314, 315, 319), (314, 312, 313, 315), (303, 302, 312, 314), (304, 303, 314, 318), (299, 300, 316, 310), (300, 304, 318, 316), (334, 335, 336, 337), (323, 320, 321, 322), (327, 323, 322, 326), (326, 328, 329, 327), (328, 332, 333, 329), (331, 325, 324, 330), (332, 331, 330, 333), (339, 335, 334, 338), (320, 339, 338, 321), (320, 5, 287, 339), (350, 341, 343, 351), (351, 343, 345, 352), (349, 347, 592, 591), (353, 347, 349, 354), (354, 349, 341, 350), (346, 348, 856, 855), (358, 354, 350, 359), (357, 353, 354, 358), (355, 351, 352, 356), (350, 351, 382, 381), (375, 359, 355, 376), (376, 355, 356, 377), (378, 357, 358, 379), (379, 358, 359, 375), (374, 363, 364, 370), (373, 362, 363, 374), (371, 360, 361, 372), (370, 364, 360, 371), (899, 369, 365, 895), (895, 365, 366, 896), (897, 367, 368, 898), (898, 368, 369, 899), (369, 370, 371, 365), (365, 371, 372, 366), (367, 373, 374, 368), (368, 374, 370, 369), (363, 379, 375, 364), (362, 378, 379, 363), (360, 376, 377, 361), (364, 375, 376, 360), (355, 359, 380, 383), (359, 350, 381, 380), (351, 355, 383, 382), (384, 420, 479, 412), (418, 398, 401, 425), (426, 387, 384, 417), (387, 427, 420, 384), (421, 398, 413, 478), (423, 385, 415, 476), (429, 386, 396, 467), (411, 466, 437, 402), (440, 389, 391, 447), (403, 439, 448, 405), (402, 437, 446, 404), (447, 391, 394, 459), (388, 438, 465, 397), (461, 395, 390, 442), (396, 471, 436, 389), (459, 394, 393, 456), (412, 479, 487, 483), (392, 454, 457, 395), (404, 446, 458, 409), (462, 408, 407, 450), (395, 457, 445, 390), (409, 458, 453, 406), (470, 410, 403, 433), (431, 400, 411, 472), (397, 465, 427, 387), (390, 445, 438, 388), (433, 403, 405, 441), (401, 430, 468, 410), (464, 409, 406, 452), (405, 448, 460, 408), (408, 460, 455, 407), (467, 396, 389, 440), (441, 405, 408, 462), (410, 468, 439, 403), (472, 411, 402, 435), (400, 428, 466, 411), (398, 421, 430, 401), (425, 401, 410, 470), (398, 418, 473, 413), (386, 432, 471, 396), (469, 397, 387, 426), (391, 444, 463, 394), (443, 404, 409, 464), (449, 392, 395, 461), (394, 463, 451, 393), (442, 390, 388, 434), (389, 436, 444, 391), (434, 388, 397, 469), (435, 402, 404, 443), (399, 419, 428, 400), (385, 423, 432, 386), (385, 422, 477, 415), (399, 424, 475, 414), (413, 473, 491, 484), (473, 474, 490, 491), (476, 415, 482, 488), (419, 399, 414, 480), (422, 385, 386, 429), (424, 399, 400, 431), (417, 384, 412, 474), (428, 419, 420, 427), (430, 421, 422, 429), (418, 425, 426, 417), (466, 428, 427, 465), (468, 430, 429, 467), (424, 431, 432, 423), (470, 433, 434, 469), (472, 435, 436, 471), (446, 437, 438, 445), (448, 439, 440, 447), (433, 441, 442, 434), (435, 443, 444, 436), (458, 446, 445, 457), (460, 448, 447, 459), (462, 450, 449, 461), (464, 452, 451, 463), (453, 458, 457, 454), (455, 460, 459, 456), (441, 462, 461, 442), (443, 464, 463, 444), (437, 466, 465, 438), (439, 468, 467, 440), (425, 470, 469, 426), (431, 472, 471, 432), (479, 420, 419, 480), (475, 424, 423, 476), (473, 418, 417, 474), (421, 478, 477, 422), (522, 416, 504, 505), (521, 520, 499, 495), (518, 519, 502, 503), (475, 476, 488, 489), (477, 478, 492, 493), (479, 480, 486, 487), (415, 477, 493, 482), (474, 412, 483, 490), (480, 414, 485, 486), (478, 413, 484, 492), (504, 496, 508, 515), (524, 523, 494, 500), (520, 525, 498, 499), (525, 526, 497, 498), (517, 518, 503, 496), (486, 485, 526, 525), (527, 524, 500, 501), (523, 522, 505, 494), (508, 481, 528, 506, 516, 515), (507, 536, 549, 535, 533), (481, 537, 544, 542, 538, 528), (505, 504, 515, 516), (500, 494, 506, 531, 512), (499, 498, 510, 511), (498, 497, 509, 546, 548, 534, 550, 510), (496, 503, 514, 508), (497, 501, 513, 539, 532, 541, 543, 509), (501, 500, 512, 530, 513), (494, 505, 516, 506), (490, 483, 521, 519), (482, 493, 522, 523), (488, 524, 526, 485, 489), (484, 491, 518, 517), (487, 486, 525, 520), (488, 482, 523, 524), (491, 490, 519, 518), (492, 484, 517, 416), (483, 487, 520, 521), (493, 492, 416, 522), (414, 475, 489, 485), (524, 500, 501, 497, 526), (528, 538, 540, 531, 506), (533, 535, 547, 545, 537, 481), (538, 542, 541, 532), (537, 545, 546, 509, 529), (535, 549, 550, 534), (557, 561, 869, 872), (556, 554, 864, 857), (539, 540, 538, 532), (568, 567, 884, 885), (543, 544, 537, 529, 509), (548, 547, 535, 534), (569, 568, 885, 881), (553, 552, 867, 861), (554, 553, 861, 864), (551, 555, 860, 866), (552, 551, 866, 867), (862, 868, 865, 859, 858, 863), (513, 530, 556, 555), (531, 540, 552, 553), (530, 512, 554, 556), (539, 513, 555, 551), (512, 531, 553, 554), (540, 539, 551, 552), (567, 566, 880, 884), (562, 565, 888, 894), (561, 560, 873, 869), (560, 559, 878, 873), (565, 564, 889, 888), (559, 558, 876, 878), (558, 557, 872, 876), (887, 890, 892, 893), (874, 877, 875, 871, 870), (563, 562, 894, 891), (879, 882, 886, 883), (566, 569, 881, 880), (564, 563, 891, 889), (549, 536, 558, 559), (511, 510, 561, 557), (510, 550, 560, 561), (550, 549, 559, 560), (536, 511, 557, 558), (548, 546, 565, 562), (545, 547, 563, 564), (546, 545, 564, 565), (547, 548, 562, 563), (541, 542, 569, 566), (544, 543, 567, 568), (543, 541, 566, 567), (542, 544, 568, 569), (578, 577, 587, 584), (577, 576, 571, 586, 587), (571, 570, 585, 586), (576, 579, 570, 571), (583, 582, 575, 572), (582, 581, 574, 575), (581, 580, 573, 574), (580, 583, 572, 573), (572, 575, 579, 576), (575, 574, 578, 579), (574, 573, 577, 578), (573, 572, 576, 577), (504, 416, 583, 580), (496, 504, 580, 581), (517, 496, 581, 582), (416, 517, 582, 583), (481, 508, 514, 533), (533, 514, 507), (521, 495, 519), (495, 499, 511, 536), (507, 519, 495, 536), (507, 514, 519), (519, 514, 503, 518), (584, 587, 586, 585), (579, 578, 584, 585, 570), (449, 380, 392), (392, 381, 454), (454, 381, 453), (381, 406, 453), (406, 382, 452), (452, 382, 451), (382, 383, 451), (393, 383, 456), (456, 383, 455), (383, 407, 455), (407, 380, 450), (380, 381, 392), (381, 382, 406), (383, 380, 407), (383, 393, 451), (449, 450, 380), (345, 343, 588, 590), (343, 341, 589, 588), (341, 349, 591, 589), (305, 308, 602, 599), (302, 303, 597, 596), (633, 629, 607, 613), (643, 639, 611, 614), (632, 631, 609, 615), (642, 641, 605, 612), (640, 604, 657, 661), (631, 853, 854), (645, 642, 612, 619), (635, 632, 615, 618), (644, 643, 614, 617), (634, 633, 613, 616), (624, 619, 634, 655, 654), (649, 644, 617, 626), (637, 635, 618, 627), (648, 645, 619, 624), (640, 646, 623, 604), (630, 636, 622, 608), (638, 647, 621, 610), (623, 624, 654, 650), (646, 648, 624, 623), (636, 637, 627, 622), (647, 649, 626, 621), (604, 623, 650, 652, 628), (653, 655, 634, 616, 625), (621, 626, 637, 636), (628, 652, 651, 620, 606), (610, 621, 636, 630), (626, 617, 635, 637), (619, 612, 633, 634), (617, 614, 632, 635), (852, 639, 607), (802, 696, 701, 808), (614, 611, 631, 632), (612, 605, 629, 633), (798, 660, 662, 806), (853, 611, 639), (620, 625, 649, 647), (622, 627, 648, 646), (606, 620, 647, 638), (608, 622, 646, 640), (627, 618, 645, 648), (625, 616, 644, 649), (616, 613, 643, 644), (618, 615, 642, 645), (855, 856, 607), (628, 606, 659, 656), (615, 609, 641, 642), (613, 607, 639, 643), (650, 651, 652), (653, 654, 655), (653, 651, 650, 654), (651, 653, 625, 620), (695, 698, 664, 669), (697, 694, 665, 666), (696, 695, 669, 670), (670, 667, 672, 673), (658, 800, 799, 700, 694), (606, 638, 658, 659), (660, 803, 809, 662), (604, 628, 656, 657), (671, 667, 670, 669), (665, 668, 667, 671), (666, 665, 671, 663), (663, 671, 669, 664), (699, 697, 666, 663), (608, 640, 661, 805, 804), (698, 699, 663, 664), (694, 700, 668, 665), (686, 685, 675, 691, 688, 690, 676), (813, 835, 717, 705), (802, 805, 661, 695, 696), (696, 670, 673, 701), (610, 630, 660, 798, 801), (667, 668, 674, 672), (776, 777, 758, 756), (711, 686, 676, 704), (810, 831, 715, 703), (822, 711, 704, 814), (685, 687, 677, 693, 689, 692, 675), (672, 674, 680, 678), (841, 837, 838, 846), (808, 701, 707, 817), (701, 673, 679, 707), (702, 807, 816, 706), (673, 672, 678, 679), (678, 680, 683, 681), (817, 707, 709, 819), (818, 816, 842, 841, 846, 848), (707, 679, 682, 709), (706, 816, 818, 708), (679, 678, 681, 682), (681, 683, 687, 685), (819, 709, 711, 822), (712, 825, 829, 714), (709, 682, 686, 711), (708, 818, 821, 710), (682, 681, 685, 686), (839, 849, 823, 684), (820, 684, 811, 832, 826, 834, 812), (831, 825, 712, 715), (703, 715, 691, 675), (835, 827, 713, 717), (705, 717, 693, 677), (710, 821, 813, 705), (689, 713, 716, 692), (716, 833, 810, 703), (688, 712, 714, 690), (739, 740, 771, 752), (738, 739, 752, 750), (847, 839, 684, 820), (683, 708, 710, 687), (662, 809, 844, 836), (680, 706, 708, 683), (684, 823, 815, 828, 824, 830, 811), (674, 702, 706, 680), (725, 723, 730, 728), (714, 829, 814, 704), (713, 827, 833, 716), (668, 700, 702, 674), (837, 843, 850, 838), (700, 799, 807, 702), (657, 656, 699, 698), (656, 659, 697, 699), (630, 608, 804, 803, 660), (659, 658, 694, 697), (661, 657, 698, 695), (740, 741, 749, 771), (784, 782, 761, 773), (774, 775, 755, 767), (724, 722, 727, 732), (792, 790, 743, 769), (775, 776, 756, 755), (757, 759, 766, 754), (723, 724, 732, 730), (741, 738, 750, 749), (777, 774, 767, 758), (791, 793, 746, 744), (731, 733, 726, 729), (783, 785, 764, 762), (745, 747, 768, 742), (765, 772, 760, 763), (782, 783, 762, 761), (753, 770, 748, 751), (785, 784, 773, 764), (793, 792, 769, 746), (690, 714, 719, 720), (704, 676, 721, 718), (676, 690, 720, 721), (714, 704, 718, 719), (720, 719, 724, 723), (718, 721, 725, 722), (721, 720, 723, 725), (719, 718, 722, 724), (727, 728, 729, 726), (728, 730, 731, 729), (733, 731, 730, 732), (732, 727, 726, 733), (722, 725, 728, 727), (712, 688, 735, 737), (715, 712, 737, 736), (688, 691, 734, 735), (691, 715, 736, 734), (737, 735, 741, 740), (736, 737, 740, 739), (735, 734, 738, 741), (734, 736, 739, 738), (743, 744, 745, 742), (747, 745, 744, 746), (749, 750, 751, 748), (753, 751, 750, 752), (755, 756, 757, 754), (759, 757, 756, 758), (761, 762, 763, 760), (765, 763, 762, 764), (754, 766, 767, 755), (742, 768, 769, 743), (748, 770, 771, 749), (760, 772, 773, 761), (758, 767, 766, 759), (746, 769, 768, 747), (772, 765, 764, 773), (770, 753, 752, 771), (790, 791, 744, 743), (781, 778, 774, 777), (779, 780, 776, 775), (778, 779, 775, 774), (780, 781, 777, 776), (692, 716, 781, 780), (703, 675, 779, 778), (675, 692, 780, 779), (716, 703, 778, 781), (789, 787, 784, 785), (786, 788, 783, 782), (788, 789, 785, 783), (787, 786, 782, 784), (713, 689, 786, 787), (693, 717, 789, 788), (689, 693, 788, 786), (717, 713, 787, 789), (794, 796, 791, 790), (797, 795, 792, 793), (796, 797, 793, 791), (795, 794, 790, 792), (705, 677, 794, 795), (687, 710, 797, 796), (710, 705, 795, 797), (677, 687, 796, 794), (798, 799, 800, 801), (802, 803, 804, 805), (802, 808, 809, 803), (807, 799, 798, 806), (835, 813, 812, 834), (831, 810, 811, 830), (851, 850, 843, 845, 817, 819), (821, 818, 848, 847, 820), (816, 807, 806, 840, 842), (845, 844, 809, 808, 817), (823, 849, 851, 819, 822), (813, 821, 820, 812), (815, 823, 822, 814), (829, 825, 824, 828), (833, 827, 826, 832), (814, 829, 828, 815), (825, 831, 830, 824), (810, 833, 832, 811), (827, 835, 834, 826), (638, 610, 801, 800, 658), (840, 841, 842), (843, 844, 845), (846, 847, 848), (849, 850, 851), (837, 841, 840, 836), (843, 837, 836, 844), (839, 847, 846, 838), (849, 839, 838, 850), (806, 662, 836, 840), (853, 631, 611), (342, 344, 854, 853), (340, 342, 853, 852), (348, 340, 852, 856), (641, 609, 854), (605, 854, 629), (852, 853, 639), (609, 631, 854), (856, 852, 607), (854, 605, 641), (629, 605, 855, 607), (605, 641, 855), (858, 859, 860, 857), (862, 863, 864, 861), (863, 858, 857, 864), (859, 865, 866, 860), (861, 867, 868, 862), (865, 868, 867, 866), (870, 871, 872, 869), (874, 870, 869, 873), (871, 875, 876, 872), (878, 876, 875, 877), (880, 881, 882, 879), (879, 883, 884, 880), (881, 885, 886, 882), (883, 886, 885, 884), (888, 889, 890, 887), (889, 891, 892, 890), (887, 893, 894, 888), (893, 892, 891, 894), (873, 878, 877, 874), (555, 556, 857, 860), (348, 898, 899, 340), (346, 897, 898, 348), (342, 895, 896, 344), (340, 899, 895, 342)])
me_cube_001.polygons.foreach_set('material_index', [3, 3, 3, 3, 3, 3, 0, 3, 0, 3, 0, 3, 3, 3, 0, 0, 3, 3, 3, 0, 0, 0, 0, 0, 0, 3, 3, 3, 0, 0, 3, 3, 3, 0, 0, 2, 0, 0, 0, 1, 1, 1, 1, 1, 1, 0, 2, 3, 0, 0, 3, 0, 0, 3, 0, 0, 3, 3, 0, 3, 3, 3, 3, 0, 0, 3, 3, 0, 3, 0, 0, 0, 0, 2, 0, 1, 1, 3, 0, 3, 0, 3, 3, 3, 3, 3, 2, 3, 1, 1, 1, 0, 0, 2, 0, 3, 3, 3, 0, 0, 3, 3, 3, 2, 0, 1, 2, 3, 2, 3, 1, 0, 0, 3, 0, 3, 0, 0, 0, 3, 3, 3, 3, 0, 0, 0, 3, 0, 3, 0, 3, 3, 0, 2, 3, 3, 2, 1, 0, 2, 0, 0, 0, 0, 3, 0, 3, 3, 0, 1, 3, 0, 3, 0, 3, 3, 3, 3, 3, 3, 3, 3, 0, 3, 0, 3, 1, 3, 3, 3, 3, 0, 0, 2, 2, 1, 0, 2, 0, 0, 0, 0, 3, 0, 3, 3, 0, 3, 3, 3, 3, 3, 3, 3, 3, 3, 3, 3, 3, 3, 3, 3, 3, 3, 0, 0, 0, 0, 3, 3, 0, 0, 3, 3, 3, 3, 0, 3, 0, 0, 3, 0, 3, 0, 0, 0, 0, 0, 0, 0, 0, 0, 0, 0, 3, 3, 3, 3, 3, 3, 0, 0, 0, 0, 0, 0, 0, 0, 0, 0, 0, 0, 0, 0, 0, 0, 3, 0, 3, 3, 3, 3, 3, 3, 0, 0, 3, 3, 3, 3, 3, 3, 3, 3, 0, 0, 3, 3, 3, 3, 3, 3, 3, 3, 0, 0, 3, 3, 3, 3, 0, 3, 0, 3, 0, 0, 0, 0, 0, 0, 0, 0, 0, 0, 0, 0, 0, 0, 0, 0, 0, 0, 0, 0, 0, 0, 0, 0, 0, 0, 0, 0, 0, 0, 0, 0, 0, 0, 0, 0, 0, 0, 0, 0, 0, 0, 0, 0, 0, 0, 0, 0, 0, 0, 0, 0, 0, 0, 0, 0, 0, 0, 0, 0, 0, 0, 0, 0, 0, 0, 0, 0, 0, 0, 0, 0, 0, 0, 0, 0, 0, 0, 0, 0, 0, 0, 0, 0, 0, 0, 0, 0, 0, 0, 0, 0, 0, 0, 0, 0, 0, 0, 0, 0, 0, 0, 0, 0, 0, 0, 0, 0, 0, 0, 0, 0, 0, 0, 0, 0, 0, 0, 0, 0, 0, 0, 0, 0, 0, 0, 0, 0, 0, 0, 0, 0, 0, 0, 0, 0, 0, 0, 0, 0, 0, 0, 0, 0, 0, 0, 0, 0, 0, 0, 0, 0, 0, 0, 0, 0, 0, 0, 0, 0, 0, 0, 0, 0, 0, 0, 0, 0, 0, 0, 0, 0, 0, 0, 0, 0, 0, 0, 0, 0, 0, 0, 0, 0, 0, 0, 0, 0, 0, 0, 0, 0, 0, 0, 0, 0, 0, 0, 0, 0, 0, 0, 0, 0, 0, 0, 0, 0, 0, 0, 0, 0, 0, 0, 0, 0, 0, 0, 0, 0, 0, 0, 0, 0, 0, 0, 0, 0, 0, 0, 0, 0, 0, 0, 0, 0, 0, 0, 0, 0, 0, 0, 0, 0, 0, 0, 0, 0, 0, 0, 0, 0, 0, 0, 0, 0, 0, 0, 0, 0, 0, 0, 0, 0, 0, 0, 0, 0, 0, 0, 0, 0, 0, 0, 0, 0, 0, 0, 0, 0, 0, 0, 0, 0, 0, 0, 0, 0, 0, 0, 0, 0, 0, 0, 0, 0, 0, 0, 0, 0, 0, 0, 0, 0, 0, 0, 0, 0, 0, 0, 0, 0, 0, 0, 0, 0, 0, 0, 0, 0, 0, 0, 0, 0, 0, 0, 0, 0, 0, 0, 0, 0, 0, 0, 0, 0, 0, 0, 0, 0, 0, 0, 0, 0, 0, 0, 0, 0, 0, 0, 0, 0, 0, 0, 0, 0, 0, 0, 0, 0, 0, 0, 0, 0, 0, 0, 0, 0, 0, 0, 0, 0, 0, 0, 0, 0, 0, 0, 0, 0, 0, 0, 0, 0, 0, 0, 0, 0, 0, 0, 0, 0, 0, 0, 0, 0, 0, 0, 0, 0, 0, 0, 0, 0, 0, 0, 0, 0, 0, 0, 0, 0, 0, 0, 0, 0, 0, 0, 0, 0, 0, 0, 0, 0, 0, 0, 0, 0, 0, 0, 0, 0, 0, 0, 0, 0, 0, 0, 0, 0, 0, 0, 0, 0, 0, 0, 0, 0, 0, 0, 0, 0, 0, 0, 0, 0, 0, 0, 0, 0, 0, 0, 0, 0, 0, 0, 0, 0, 0, 0, 0, 0, 0, 0, 0, 0, 0, 0, 0, 0, 0, 0, 0, 0, 0, 0, 0, 0, 0, 0, 0, 0, 0, 0, 0, 0, 0, 0, 0, 0, 0, 0, 0, 0, 0, 0, 0, 0, 0, 0, 0, 0, 0, 0, 0, 0, 0, 0, 0, 0, 0, 0, 0, 0, 0, 0, 0, 0, 0, 0, 0, 0, 0, 0, 0, 0, 0, 0, 0, 0, 0, 0, 0, 0, 0, 0, 0, 0, 0, 0, 0, 0, 0, 0, 0, 0])
me_cube_001.materials.append(mat_color_cara)
me_cube_001.materials.append(mat_ojo)
me_cube_001.materials.append(mat_material_001)
me_cube_001.materials.append(mat_material_003)
me_cube_001.use_remesh_preserve_volume = False
me_cube_001.use_remesh_preserve_attributes = False
me_cube_001.use_mirror_vertex_groups = False
me_cube_001.update()

# ---- objects
ob_light = bpy.data.objects.new('Light', light_light)
ob_camera = bpy.data.objects.new('Camera', cam_camera)
ob_cube_001 = bpy.data.objects.new('Cube.001', me_cube_001)

# ---- transforms, parenting, visibility, modifiers, constraints
ob_light.location = (4.076, 1.005, 5.904)
ob_light.rotation_euler = (0.6503, 0.05522, 1.866)
ob_light.lock_rotations_4d = False
ob_light.empty_display_type = 'ARROWS'
ob_light.color = (0.0, 0.0, 0.0, 0.0)
ob_light.lineart.crease_threshold = 0.0
ob_camera.location = (7.359, -6.926, 4.958)
ob_camera.rotation_euler = (1.109, 0.0, 0.8149)
ob_camera.lock_rotations_4d = False
ob_camera.empty_display_type = 'ARROWS'
ob_camera.color = (0.0, 0.0, 0.0, 0.0)
ob_camera.display_type = 'WIRE'
ob_camera.lineart.crease_threshold = 0.0
ob_cube_001.location = (-0.1518, 0.005958, 10.18)
ob_cube_001.lock_rotations_4d = False
ob_cube_001.empty_display_type = 'ARROWS'
ob_cube_001.lineart.crease_threshold = 0.0
_m = ob_cube_001.modifiers.new('Reflectividad', 'MIRROR')
_m.use_axis = (False, True, False)
_m.use_clip = True

# ---- collection membership
col_collection.objects.link(ob_light)
col_collection.objects.link(ob_camera)
col_collection.objects.link(ob_cube_001)

# ---- scene / render settings (as saved in the file)
scene.camera = ob_camera
scene.frame_start = 1; scene.frame_end = 250; scene.frame_set(1)
scene.render.engine = 'BLENDER_EEVEE_NEXT'
scene.cycles.use_denoising = False
scene.cycles.samples = 128
scene.cycles.sampling_pattern = 'TABULATED_SOBOL'
scene.cycles.use_adaptive_sampling = False
scene.cycles.use_light_tree = False
scene.view_settings.view_transform = 'Filmic'
bpy.context.view_layer.update()

